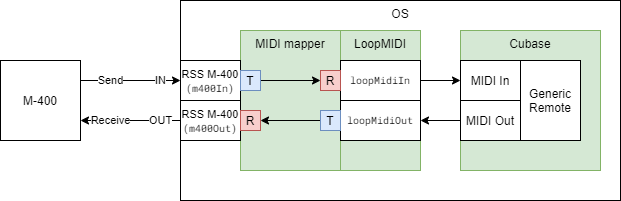

The diagram above was exported from draw.io. Its source (the exported page's mxGraphModel, read from the mxfile embedded in the PNG):
<mxGraphModel dx="948" dy="508" grid="1" gridSize="10" guides="1" tooltips="1" connect="1" arrows="1" fold="1" page="1" pageScale="1" pageWidth="827" pageHeight="1169" math="0" shadow="0">
  <root>
    <mxCell id="0" />
    <mxCell id="1" parent="0" />
    <mxCell id="M5saaZWHtg464j6ZS8e3-4" value="OS" style="rounded=0;whiteSpace=wrap;html=1;verticalAlign=top;" parent="1" vertex="1">
      <mxGeometry x="260" y="300" width="440" height="200" as="geometry" />
    </mxCell>
    <mxCell id="M5saaZWHtg464j6ZS8e3-50" value="LoopMIDI" style="rounded=0;whiteSpace=wrap;html=1;fillColor=#d5e8d4;strokeColor=#82b366;verticalAlign=top;" parent="1" vertex="1">
      <mxGeometry x="420" y="330" width="80" height="140" as="geometry" />
    </mxCell>
    <mxCell id="hOYpgQZEgr-7iNaA5d6l-2" style="edgeStyle=orthogonalEdgeStyle;rounded=0;orthogonalLoop=1;jettySize=auto;html=1;entryX=0;entryY=0.5;entryDx=0;entryDy=0;fontSize=12;" edge="1" parent="1" source="M5saaZWHtg464j6ZS8e3-29" target="M5saaZWHtg464j6ZS8e3-52">
      <mxGeometry relative="1" as="geometry" />
    </mxCell>
    <mxCell id="M5saaZWHtg464j6ZS8e3-1" value="MIDI mapper" style="rounded=0;whiteSpace=wrap;html=1;verticalAlign=top;fillColor=#d5e8d4;strokeColor=#82b366;" parent="1" vertex="1">
      <mxGeometry x="320" y="330" width="100" height="140" as="geometry" />
    </mxCell>
    <mxCell id="M5saaZWHtg464j6ZS8e3-29" value="loopMidiIn" style="rounded=0;whiteSpace=wrap;html=1;align=center;fontFamily=Roboto Mono;fontSource=https%3A%2F%2Ffonts.googleapis.com%2Fcss%3Ffamily%3DRoboto%2BMono;fontSize=10;" parent="1" vertex="1">
      <mxGeometry x="420" y="360" width="80" height="40" as="geometry" />
    </mxCell>
    <mxCell id="M5saaZWHtg464j6ZS8e3-30" value="loopMidiOut" style="rounded=0;whiteSpace=wrap;html=1;align=center;fontFamily=Roboto Mono;fontSource=https%3A%2F%2Ffonts.googleapis.com%2Fcss%3Ffamily%3DRoboto%2BMono;fontSize=10;" parent="1" vertex="1">
      <mxGeometry x="420" y="400" width="80" height="40" as="geometry" />
    </mxCell>
    <mxCell id="M5saaZWHtg464j6ZS8e3-5" value="M-400" style="rounded=0;whiteSpace=wrap;html=1;" parent="1" vertex="1">
      <mxGeometry x="80" y="360" width="80" height="80" as="geometry" />
    </mxCell>
    <mxCell id="M5saaZWHtg464j6ZS8e3-7" style="edgeStyle=orthogonalEdgeStyle;rounded=0;orthogonalLoop=1;jettySize=auto;html=1;entryX=0;entryY=0.5;entryDx=0;entryDy=0;startArrow=none;startFill=0;endArrow=classic;endFill=1;exitX=1;exitY=0.25;exitDx=0;exitDy=0;" parent="1" source="M5saaZWHtg464j6ZS8e3-5" target="M5saaZWHtg464j6ZS8e3-6" edge="1">
      <mxGeometry relative="1" as="geometry">
        <mxPoint x="190" y="410" as="sourcePoint" />
      </mxGeometry>
    </mxCell>
    <mxCell id="M5saaZWHtg464j6ZS8e3-8" value="IN" style="edgeLabel;html=1;align=center;verticalAlign=middle;resizable=0;points=[];" parent="M5saaZWHtg464j6ZS8e3-7" vertex="1" connectable="0">
      <mxGeometry x="-0.22" relative="1" as="geometry">
        <mxPoint x="40.8" as="offset" />
      </mxGeometry>
    </mxCell>
    <mxCell id="M5saaZWHtg464j6ZS8e3-12" value="Send" style="edgeLabel;html=1;align=center;verticalAlign=middle;resizable=0;points=[];" parent="M5saaZWHtg464j6ZS8e3-7" vertex="1" connectable="0">
      <mxGeometry x="-0.7" y="3" relative="1" as="geometry">
        <mxPoint x="14.8" y="3" as="offset" />
      </mxGeometry>
    </mxCell>
    <mxCell id="M5saaZWHtg464j6ZS8e3-6" value="&lt;font style=&quot;font-size: 10px&quot;&gt;&lt;font style=&quot;font-size: 11px&quot;&gt;RSS M-400&lt;/font&gt; &lt;font face=&quot;Roboto Mono&quot; data-font-src=&quot;https://fonts.googleapis.com/css?family=Roboto+Mono&quot;&gt;(&lt;/font&gt;&lt;font face=&quot;Roboto Mono&quot; data-font-src=&quot;https://fonts.googleapis.com/css?family=Roboto+Mono&quot;&gt;&lt;font data-font-src=&quot;https://fonts.googleapis.com/css?family=Roboto+Mono&quot; style=&quot;font-size: 10px&quot;&gt;m400In&lt;/font&gt;&lt;span&gt;)&lt;/span&gt;&lt;/font&gt;&lt;/font&gt;" style="rounded=0;whiteSpace=wrap;html=1;fontSize=12;" parent="1" vertex="1">
      <mxGeometry x="260" y="360" width="60" height="40" as="geometry" />
    </mxCell>
    <mxCell id="M5saaZWHtg464j6ZS8e3-10" style="edgeStyle=orthogonalEdgeStyle;rounded=0;orthogonalLoop=1;jettySize=auto;html=1;entryX=1;entryY=0.75;entryDx=0;entryDy=0;startArrow=none;startFill=0;endArrow=classic;endFill=1;" parent="1" source="M5saaZWHtg464j6ZS8e3-9" target="M5saaZWHtg464j6ZS8e3-5" edge="1">
      <mxGeometry relative="1" as="geometry" />
    </mxCell>
    <mxCell id="M5saaZWHtg464j6ZS8e3-11" value="OUT" style="edgeLabel;html=1;align=center;verticalAlign=middle;resizable=0;points=[];" parent="M5saaZWHtg464j6ZS8e3-10" vertex="1" connectable="0">
      <mxGeometry x="-0.2333" relative="1" as="geometry">
        <mxPoint x="18.4" as="offset" />
      </mxGeometry>
    </mxCell>
    <mxCell id="M5saaZWHtg464j6ZS8e3-13" value="Receive" style="edgeLabel;html=1;align=center;verticalAlign=middle;resizable=0;points=[];" parent="M5saaZWHtg464j6ZS8e3-10" vertex="1" connectable="0">
      <mxGeometry x="0.66" relative="1" as="geometry">
        <mxPoint x="13.2" as="offset" />
      </mxGeometry>
    </mxCell>
    <mxCell id="M5saaZWHtg464j6ZS8e3-9" value="&lt;font style=&quot;font-size: 11px&quot;&gt;RSS M-400 &lt;/font&gt;&lt;font style=&quot;font-size: 10px&quot; face=&quot;Roboto Mono&quot; data-font-src=&quot;https://fonts.googleapis.com/css?family=Roboto+Mono&quot;&gt;(m400Out)&lt;/font&gt;" style="rounded=0;whiteSpace=wrap;html=1;" parent="1" vertex="1">
      <mxGeometry x="260" y="400" width="60" height="40" as="geometry" />
    </mxCell>
    <mxCell id="M5saaZWHtg464j6ZS8e3-43" style="edgeStyle=orthogonalEdgeStyle;rounded=0;orthogonalLoop=1;jettySize=auto;html=1;entryX=0;entryY=0.5;entryDx=0;entryDy=0;startArrow=none;startFill=0;endArrow=classic;endFill=1;" parent="1" source="M5saaZWHtg464j6ZS8e3-14" target="M5saaZWHtg464j6ZS8e3-25" edge="1">
      <mxGeometry relative="1" as="geometry" />
    </mxCell>
    <mxCell id="M5saaZWHtg464j6ZS8e3-14" value="T" style="rounded=0;whiteSpace=wrap;html=1;fillColor=#dae8fc;strokeColor=#6c8ebf;" parent="1" vertex="1">
      <mxGeometry x="320" y="370" width="20" height="20" as="geometry" />
    </mxCell>
    <mxCell id="M5saaZWHtg464j6ZS8e3-15" value="R" style="rounded=0;whiteSpace=wrap;html=1;fillColor=#f8cecc;strokeColor=#b85450;" parent="1" vertex="1">
      <mxGeometry x="320" y="410" width="20" height="20" as="geometry" />
    </mxCell>
    <mxCell id="M5saaZWHtg464j6ZS8e3-44" style="edgeStyle=orthogonalEdgeStyle;rounded=0;orthogonalLoop=1;jettySize=auto;html=1;entryX=1;entryY=0.5;entryDx=0;entryDy=0;startArrow=none;startFill=0;endArrow=classic;endFill=1;" parent="1" source="M5saaZWHtg464j6ZS8e3-19" target="M5saaZWHtg464j6ZS8e3-15" edge="1">
      <mxGeometry relative="1" as="geometry" />
    </mxCell>
    <mxCell id="M5saaZWHtg464j6ZS8e3-19" value="T" style="rounded=0;whiteSpace=wrap;html=1;fillColor=#dae8fc;strokeColor=#6c8ebf;" parent="1" vertex="1">
      <mxGeometry x="400" y="410" width="20" height="20" as="geometry" />
    </mxCell>
    <mxCell id="M5saaZWHtg464j6ZS8e3-25" value="R" style="rounded=0;whiteSpace=wrap;html=1;fillColor=#f8cecc;strokeColor=#b85450;" parent="1" vertex="1">
      <mxGeometry x="400" y="370" width="20" height="20" as="geometry" />
    </mxCell>
    <mxCell id="M5saaZWHtg464j6ZS8e3-49" value="Cubase" style="rounded=0;whiteSpace=wrap;html=1;fillColor=#d5e8d4;strokeColor=#82b366;verticalAlign=top;" parent="1" vertex="1">
      <mxGeometry x="540" y="330" width="140" height="140" as="geometry" />
    </mxCell>
    <mxCell id="M5saaZWHtg464j6ZS8e3-51" value="Generic Remote" style="rounded=0;whiteSpace=wrap;html=1;align=center;" parent="1" vertex="1">
      <mxGeometry x="600" y="360" width="60" height="80" as="geometry" />
    </mxCell>
    <mxCell id="M5saaZWHtg464j6ZS8e3-52" value="MIDI In" style="rounded=0;whiteSpace=wrap;html=1;fontSize=12;" parent="1" vertex="1">
      <mxGeometry x="540" y="360" width="60" height="40" as="geometry" />
    </mxCell>
    <mxCell id="hOYpgQZEgr-7iNaA5d6l-5" style="edgeStyle=orthogonalEdgeStyle;rounded=0;orthogonalLoop=1;jettySize=auto;html=1;entryX=1;entryY=0.5;entryDx=0;entryDy=0;fontSize=12;" edge="1" parent="1" source="hOYpgQZEgr-7iNaA5d6l-4" target="M5saaZWHtg464j6ZS8e3-30">
      <mxGeometry relative="1" as="geometry" />
    </mxCell>
    <mxCell id="hOYpgQZEgr-7iNaA5d6l-4" value="MIDI Out" style="rounded=0;whiteSpace=wrap;html=1;fontSize=12;" vertex="1" parent="1">
      <mxGeometry x="540" y="400" width="60" height="40" as="geometry" />
    </mxCell>
  </root>
</mxGraphModel>